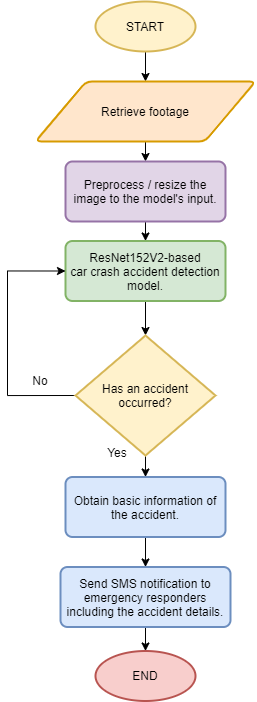

The diagram above was exported from draw.io. Its source (the exported page's mxGraphModel, read from the mxfile embedded in the PNG):
<mxGraphModel dx="2032" dy="687" grid="1" gridSize="10" guides="1" tooltips="1" connect="1" arrows="1" fold="1" page="1" pageScale="1" pageWidth="827" pageHeight="1169" math="0" shadow="0">
  <root>
    <mxCell id="WIyWlLk6GJQsqaUBKTNV-0" />
    <mxCell id="WIyWlLk6GJQsqaUBKTNV-1" parent="WIyWlLk6GJQsqaUBKTNV-0" />
    <mxCell id="PJ_j1x3K9BafVdnx8JG4-12" style="edgeStyle=orthogonalEdgeStyle;rounded=1;orthogonalLoop=1;jettySize=auto;html=1;exitX=0.5;exitY=1;exitDx=0;exitDy=0;entryX=0.5;entryY=0;entryDx=0;entryDy=0;exitPerimeter=0;" parent="WIyWlLk6GJQsqaUBKTNV-1" source="PJ_j1x3K9BafVdnx8JG4-37" target="PJ_j1x3K9BafVdnx8JG4-35" edge="1">
      <mxGeometry relative="1" as="geometry">
        <mxPoint x="-398" y="200" as="sourcePoint" />
        <mxPoint x="-393" y="260" as="targetPoint" />
      </mxGeometry>
    </mxCell>
    <mxCell id="PJ_j1x3K9BafVdnx8JG4-24" style="edgeStyle=orthogonalEdgeStyle;rounded=1;orthogonalLoop=1;jettySize=auto;html=1;exitX=0.5;exitY=1;exitDx=0;exitDy=0;entryX=0.5;entryY=0;entryDx=0;entryDy=0;exitPerimeter=0;" parent="WIyWlLk6GJQsqaUBKTNV-1" source="PJ_j1x3K9BafVdnx8JG4-36" target="1ICQgReLnfiIvhP6BBDh-3" edge="1">
      <mxGeometry relative="1" as="geometry">
        <mxPoint x="-400" y="645.4999999999999" as="sourcePoint" />
        <mxPoint x="-400" y="635.5" as="targetPoint" />
      </mxGeometry>
    </mxCell>
    <mxCell id="PJ_j1x3K9BafVdnx8JG4-14" value="No" style="text;html=1;strokeColor=none;fillColor=none;align=center;verticalAlign=middle;whiteSpace=wrap;rounded=0;" parent="WIyWlLk6GJQsqaUBKTNV-1" vertex="1">
      <mxGeometry x="-535" y="514" width="60" height="30" as="geometry" />
    </mxCell>
    <mxCell id="PJ_j1x3K9BafVdnx8JG4-15" value="Yes" style="text;html=1;strokeColor=none;fillColor=none;align=center;verticalAlign=middle;whiteSpace=wrap;rounded=0;" parent="WIyWlLk6GJQsqaUBKTNV-1" vertex="1">
      <mxGeometry x="-458" y="585.5" width="60" height="30" as="geometry" />
    </mxCell>
    <mxCell id="3SNbzd3iOcQ8QZhCoeAO-2" style="edgeStyle=orthogonalEdgeStyle;rounded=0;orthogonalLoop=1;jettySize=auto;html=1;exitX=0.5;exitY=1;exitDx=0;exitDy=0;exitPerimeter=0;entryX=0.5;entryY=0;entryDx=0;entryDy=0;" parent="WIyWlLk6GJQsqaUBKTNV-1" target="3SNbzd3iOcQ8QZhCoeAO-0" edge="1">
      <mxGeometry relative="1" as="geometry">
        <mxPoint x="-400" y="685.5" as="sourcePoint" />
      </mxGeometry>
    </mxCell>
    <mxCell id="uZlnAVck6TmtQqg-sQBy-6" style="edgeStyle=orthogonalEdgeStyle;rounded=0;orthogonalLoop=1;jettySize=auto;html=1;exitX=0.5;exitY=1;exitDx=0;exitDy=0;entryX=0.5;entryY=0;entryDx=0;entryDy=0;entryPerimeter=0;" parent="WIyWlLk6GJQsqaUBKTNV-1" source="PJ_j1x3K9BafVdnx8JG4-34" target="PJ_j1x3K9BafVdnx8JG4-36" edge="1">
      <mxGeometry relative="1" as="geometry" />
    </mxCell>
    <mxCell id="PJ_j1x3K9BafVdnx8JG4-34" value="ResNet152V2-based&lt;br&gt;car crash accident detection model." style="rounded=1;whiteSpace=wrap;html=1;absoluteArcSize=1;arcSize=14;strokeWidth=2;fontSize=12;fillColor=#d5e8d4;strokeColor=#82b366;" parent="WIyWlLk6GJQsqaUBKTNV-1" vertex="1">
      <mxGeometry x="-480" y="389.5" width="160" height="60" as="geometry" />
    </mxCell>
    <mxCell id="uZlnAVck6TmtQqg-sQBy-4" style="edgeStyle=orthogonalEdgeStyle;rounded=0;orthogonalLoop=1;jettySize=auto;html=1;exitX=0.5;exitY=1;exitDx=0;exitDy=0;entryX=0.5;entryY=0;entryDx=0;entryDy=0;" parent="WIyWlLk6GJQsqaUBKTNV-1" source="PJ_j1x3K9BafVdnx8JG4-35" target="uZlnAVck6TmtQqg-sQBy-3" edge="1">
      <mxGeometry relative="1" as="geometry" />
    </mxCell>
    <mxCell id="PJ_j1x3K9BafVdnx8JG4-35" value="Retrieve footage" style="shape=parallelogram;html=1;strokeWidth=2;perimeter=parallelogramPerimeter;whiteSpace=wrap;rounded=1;arcSize=12;size=0.23;fontSize=12;fillColor=#ffe6cc;strokeColor=#d79b00;" parent="WIyWlLk6GJQsqaUBKTNV-1" vertex="1">
      <mxGeometry x="-510" y="230" width="220" height="60" as="geometry" />
    </mxCell>
    <mxCell id="T_VdZDXZkwJuGa_jbplB-2" style="edgeStyle=orthogonalEdgeStyle;rounded=0;orthogonalLoop=1;jettySize=auto;html=1;exitX=0;exitY=0.5;exitDx=0;exitDy=0;exitPerimeter=0;entryX=0;entryY=0.5;entryDx=0;entryDy=0;" parent="WIyWlLk6GJQsqaUBKTNV-1" source="PJ_j1x3K9BafVdnx8JG4-36" target="PJ_j1x3K9BafVdnx8JG4-34" edge="1">
      <mxGeometry relative="1" as="geometry">
        <mxPoint x="-475" y="438" as="targetPoint" />
        <Array as="points">
          <mxPoint x="-538" y="544.5" />
          <mxPoint x="-538" y="419.5" />
        </Array>
      </mxGeometry>
    </mxCell>
    <mxCell id="PJ_j1x3K9BafVdnx8JG4-36" value="Has an accident occurred?" style="strokeWidth=2;html=1;shape=mxgraph.flowchart.decision;whiteSpace=wrap;fontSize=12;fillColor=#fff2cc;strokeColor=#d6b656;" parent="WIyWlLk6GJQsqaUBKTNV-1" vertex="1">
      <mxGeometry x="-470" y="484" width="140" height="120" as="geometry" />
    </mxCell>
    <mxCell id="PJ_j1x3K9BafVdnx8JG4-37" value="&lt;span style=&quot;&quot;&gt;START&lt;/span&gt;" style="strokeWidth=2;html=1;shape=mxgraph.flowchart.start_1;whiteSpace=wrap;fontSize=12;fillColor=#fff2cc;strokeColor=#d6b656;" parent="WIyWlLk6GJQsqaUBKTNV-1" vertex="1">
      <mxGeometry x="-450" y="150" width="100" height="50" as="geometry" />
    </mxCell>
    <mxCell id="1ICQgReLnfiIvhP6BBDh-3" value="Obtain basic information of the accident." style="rounded=1;whiteSpace=wrap;html=1;absoluteArcSize=1;arcSize=14;strokeWidth=2;fontSize=12;fillColor=#dae8fc;strokeColor=#6c8ebf;" parent="WIyWlLk6GJQsqaUBKTNV-1" vertex="1">
      <mxGeometry x="-480" y="625.5" width="160" height="60" as="geometry" />
    </mxCell>
    <mxCell id="3SNbzd3iOcQ8QZhCoeAO-3" style="edgeStyle=orthogonalEdgeStyle;rounded=0;orthogonalLoop=1;jettySize=auto;html=1;exitX=0.5;exitY=1;exitDx=0;exitDy=0;entryX=0.5;entryY=0;entryDx=0;entryDy=0;entryPerimeter=0;" parent="WIyWlLk6GJQsqaUBKTNV-1" source="3SNbzd3iOcQ8QZhCoeAO-0" target="uZlnAVck6TmtQqg-sQBy-1" edge="1">
      <mxGeometry relative="1" as="geometry">
        <mxPoint x="-400" y="795.5" as="targetPoint" />
      </mxGeometry>
    </mxCell>
    <mxCell id="3SNbzd3iOcQ8QZhCoeAO-0" value="Send SMS notification to emergency responders including the accident details." style="rounded=1;whiteSpace=wrap;html=1;absoluteArcSize=1;arcSize=14;strokeWidth=2;fontSize=12;fillColor=#dae8fc;strokeColor=#6c8ebf;" parent="WIyWlLk6GJQsqaUBKTNV-1" vertex="1">
      <mxGeometry x="-485" y="715.5" width="170" height="60" as="geometry" />
    </mxCell>
    <mxCell id="uZlnAVck6TmtQqg-sQBy-1" value="END" style="strokeWidth=2;html=1;shape=mxgraph.flowchart.start_1;whiteSpace=wrap;fontSize=12;fillColor=#f8cecc;strokeColor=#b85450;" parent="WIyWlLk6GJQsqaUBKTNV-1" vertex="1">
      <mxGeometry x="-450" y="799.5" width="100" height="50" as="geometry" />
    </mxCell>
    <mxCell id="uZlnAVck6TmtQqg-sQBy-7" style="edgeStyle=orthogonalEdgeStyle;rounded=0;orthogonalLoop=1;jettySize=auto;html=1;exitX=0.5;exitY=1;exitDx=0;exitDy=0;entryX=0.5;entryY=0;entryDx=0;entryDy=0;" parent="WIyWlLk6GJQsqaUBKTNV-1" source="uZlnAVck6TmtQqg-sQBy-3" target="PJ_j1x3K9BafVdnx8JG4-34" edge="1">
      <mxGeometry relative="1" as="geometry" />
    </mxCell>
    <mxCell id="uZlnAVck6TmtQqg-sQBy-3" value="Preprocess / resize the image to the model's input." style="rounded=1;whiteSpace=wrap;html=1;absoluteArcSize=1;arcSize=14;strokeWidth=2;fontSize=12;fillColor=#e1d5e7;strokeColor=#9673a6;" parent="WIyWlLk6GJQsqaUBKTNV-1" vertex="1">
      <mxGeometry x="-480" y="310" width="160" height="60" as="geometry" />
    </mxCell>
  </root>
</mxGraphModel>